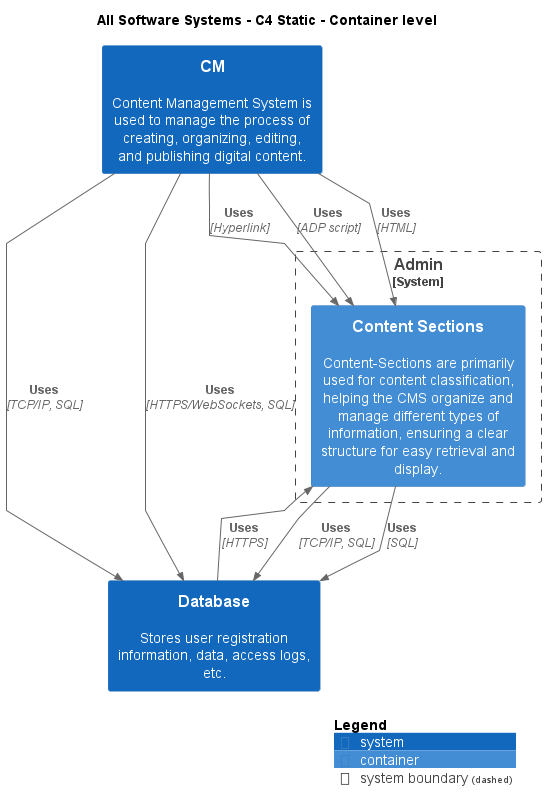

The diagram above was rendered by PlantUML. Its source (embedded in the PNG):
@startuml
!include .c4s\C4_Container.puml

AddElementTag("c4interflow:lifecycle:new", $bgColor=green, $fontColor=#ffffff, $borderColor=green, $shadowing="False")
AddElementTag("c4interflow:lifecycle:changed", $bgColor=orange, $fontColor=#ffffff, $borderColor=orange, $shadowing="False")
AddElementTag("c4interflow:lifecycle:removed", $bgColor=red, $fontColor=#ffffff, $borderColor=red, $shadowing="False")

AddRelTag("c4interflow:lifecycle:new", $textColor=green, $lineColor=green)
AddRelTag("c4interflow:lifecycle:changed", $textColor=orange, $lineColor=orange)
AddRelTag("c4interflow:lifecycle:removed", $textColor=red, $lineColor=red)

SHOW_PERSON_PORTRAIT()
LAYOUT_TOP_DOWN()

skinparam linetype polyline

title All Software Systems - C4 Static - Container level


System_Boundary(ContentManagementSystem.SoftwareSystems.Admin, "Admin") {
    Container(ContentManagementSystem.SoftwareSystems.Admin.Containers.ContentSections, "Content Sections", "", "Content-Sections are primarily used for content classification, helping the CMS organize and manage different types of information, ensuring a clear structure for easy retrieval and display.")
}
System(ContentManagementSystem.SoftwareSystems.Database, "Database", "Stores user registration information, data, access logs, etc.")
System(ContentManagementSystem.SoftwareSystems.CM, "CM", "Content Management System is used to manage the process of creating, organizing, editing, and publishing digital content.")

Rel(ContentManagementSystem.SoftwareSystems.Admin.Containers.ContentSections, ContentManagementSystem.SoftwareSystems.Database, "Uses", "TCP/IP, SQL", $tags="protocol:tcp/ip, sql")
Rel(ContentManagementSystem.SoftwareSystems.Admin.Containers.ContentSections, ContentManagementSystem.SoftwareSystems.Database, "Uses", "SQL", $tags="protocol:sql")
Rel(ContentManagementSystem.SoftwareSystems.CM, ContentManagementSystem.SoftwareSystems.Database, "Uses", "TCP/IP, SQL", $tags="protocol:tcp/ip, sql")
Rel(ContentManagementSystem.SoftwareSystems.CM, ContentManagementSystem.SoftwareSystems.Database, "Uses", "HTTPS/WebSockets, SQL", $tags="protocol:https/websockets, sql")
Rel(ContentManagementSystem.SoftwareSystems.CM, ContentManagementSystem.SoftwareSystems.Admin.Containers.ContentSections, "Uses", "Hyperlink", $tags="protocol:hyperlink")
Rel(ContentManagementSystem.SoftwareSystems.CM, ContentManagementSystem.SoftwareSystems.Admin.Containers.ContentSections, "Uses", "ADP script", $tags="protocol:adp script")
Rel(ContentManagementSystem.SoftwareSystems.CM, ContentManagementSystem.SoftwareSystems.Admin.Containers.ContentSections, "Uses", "HTML", $tags="protocol:html")
Rel(ContentManagementSystem.SoftwareSystems.Database, ContentManagementSystem.SoftwareSystems.Admin.Containers.ContentSections, "Uses", "HTTPS", $tags="protocol:https")


SHOW_LEGEND()
@enduml